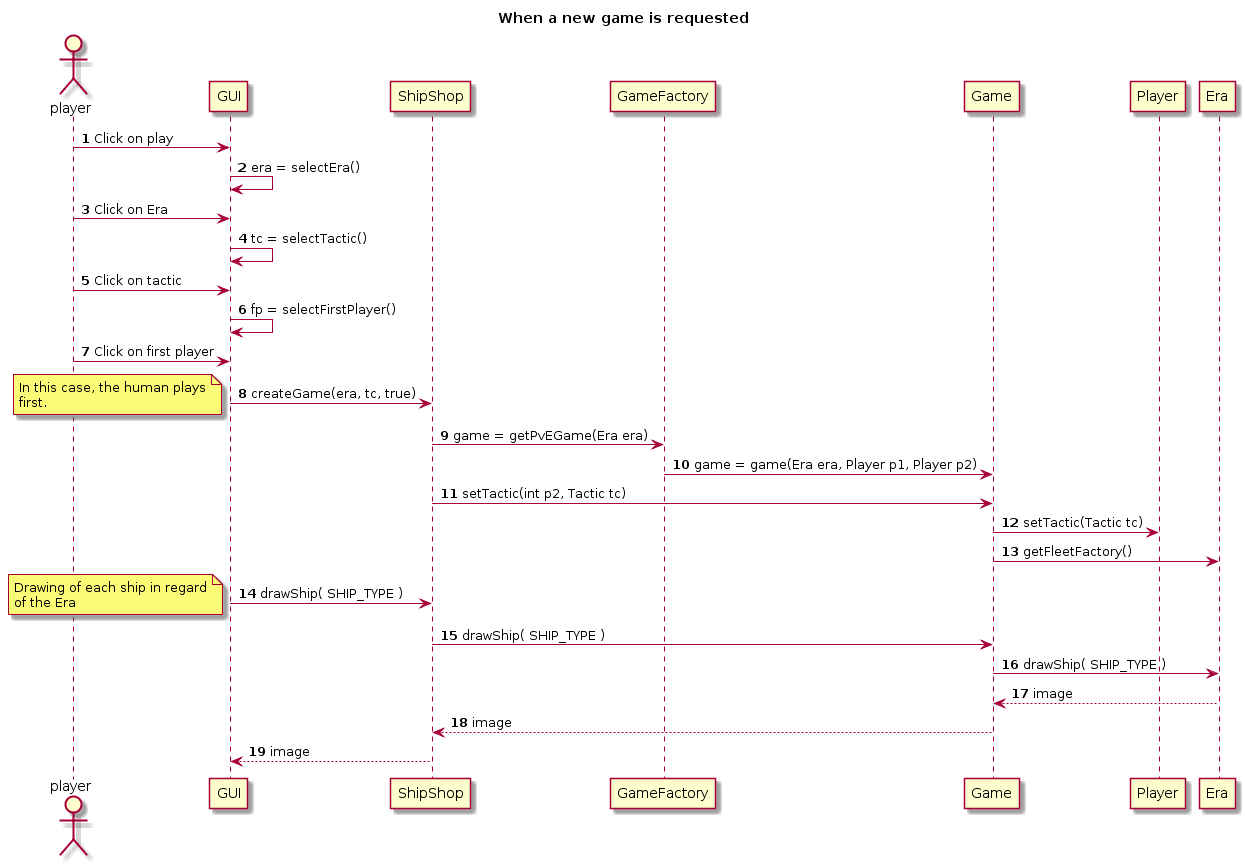

The diagram above was rendered by PlantUML. Its source (embedded in the PNG):
@startuml
title When a new game is requested

autonumber
actor player

player -> GUI: Click on play

GUI -> GUI: era = selectEra()
player -> GUI: Click on Era

GUI -> GUI: tc = selectTactic()
player -> GUI: Click on tactic

GUI -> GUI: fp = selectFirstPlayer()
player -> GUI: Click on first player


GUI -> ShipShop: createGame(era, tc, true)

note left
In this case, the human plays
first.
end note

ShipShop -> GameFactory: game = getPvEGame(Era era)

GameFactory -> Game:  game = game(Era era, Player p1, Player p2)
ShipShop -> Game: setTactic(int p2, Tactic tc)
Game -> Player: setTactic(Tactic tc)

Game -> Era: getFleetFactory()

GUI -> ShipShop: drawShip( SHIP_TYPE )

note left
Drawing of each ship in regard
of the Era
end note


ShipShop -> Game: drawShip( SHIP_TYPE )

Game -> Era: drawShip( SHIP_TYPE )

Era --> Game : image

Game --> ShipShop : image

ShipShop --> GUI : image
@enduml